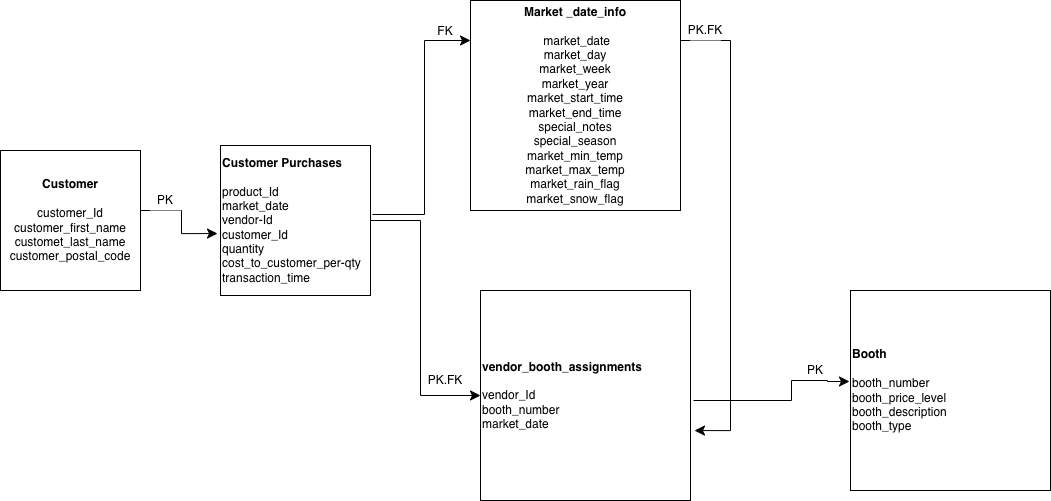

The diagram above was exported from draw.io. Its source (the exported page's mxGraphModel, read from the mxfile embedded in the PNG):
<mxGraphModel dx="1426" dy="824" grid="1" gridSize="10" guides="1" tooltips="1" connect="1" arrows="1" fold="1" page="1" pageScale="1" pageWidth="827" pageHeight="1169" math="0" shadow="0">
  <root>
    <mxCell id="0" />
    <mxCell id="1" parent="0" />
    <mxCell id="6fd7Gn7Ueuy4KNSa0J_S-3" value="&lt;div&gt;&lt;b style=&quot;background-color: transparent; color: light-dark(rgb(0, 0, 0), rgb(255, 255, 255));&quot;&gt;Customer Purchases&lt;/b&gt;&lt;/div&gt;&lt;div&gt;&lt;b&gt;&lt;br&gt;&lt;/b&gt;&lt;/div&gt;&lt;div&gt;product_Id&lt;/div&gt;&lt;div&gt;&lt;span style=&quot;background-color: transparent; color: light-dark(rgb(0, 0, 0), rgb(255, 255, 255));&quot;&gt;market_date&lt;/span&gt;&lt;/div&gt;&lt;div&gt;vendor-Id&lt;/div&gt;&lt;div&gt;customer_Id&lt;/div&gt;&lt;div&gt;quantity&lt;/div&gt;&lt;div&gt;cost_to_customer_per-qty&lt;/div&gt;&lt;div&gt;transaction_time&lt;/div&gt;" style="whiteSpace=wrap;html=1;aspect=fixed;align=left;" parent="1" vertex="1">
      <mxGeometry x="240" y="305" width="150" height="150" as="geometry" />
    </mxCell>
    <mxCell id="6fd7Gn7Ueuy4KNSa0J_S-4" value="&lt;b&gt;vendor_booth_assignments&lt;/b&gt;&lt;div&gt;&lt;br&gt;&lt;/div&gt;&lt;div&gt;vendor_Id&lt;/div&gt;&lt;div&gt;booth_number&lt;/div&gt;&lt;div&gt;market_date&lt;/div&gt;" style="whiteSpace=wrap;html=1;aspect=fixed;align=left;" parent="1" vertex="1">
      <mxGeometry x="500" y="450" width="210" height="210" as="geometry" />
    </mxCell>
    <mxCell id="6fd7Gn7Ueuy4KNSa0J_S-5" value="&lt;b&gt;Market _date_info&lt;/b&gt;&lt;div&gt;&lt;span style=&quot;background-color: transparent; color: light-dark(rgb(0, 0, 0), rgb(255, 255, 255));&quot;&gt;&lt;b&gt;&lt;br&gt;&lt;/b&gt;&lt;/span&gt;&lt;/div&gt;&lt;div&gt;&lt;span style=&quot;background-color: transparent; color: light-dark(rgb(0, 0, 0), rgb(255, 255, 255));&quot;&gt;&amp;nbsp;market_date&lt;/span&gt;&lt;div&gt;market_day&lt;/div&gt;&lt;div&gt;market_week&lt;/div&gt;&lt;div&gt;market_year&lt;/div&gt;&lt;div&gt;market_start_time&lt;/div&gt;&lt;div&gt;market_end_time&lt;/div&gt;&lt;div&gt;special_notes&lt;/div&gt;&lt;div&gt;special_season&lt;/div&gt;&lt;div&gt;market_min_temp&lt;/div&gt;&lt;div&gt;market_max_temp&lt;/div&gt;&lt;div&gt;market_rain_flag&lt;/div&gt;&lt;div&gt;market_snow_flag&lt;/div&gt;&lt;/div&gt;" style="whiteSpace=wrap;html=1;aspect=fixed;" parent="1" vertex="1">
      <mxGeometry x="490" y="160" width="210" height="210" as="geometry" />
    </mxCell>
    <mxCell id="6fd7Gn7Ueuy4KNSa0J_S-8" value="" style="edgeStyle=segmentEdgeStyle;endArrow=classic;html=1;curved=0;rounded=0;endSize=8;startSize=8;sourcePerimeterSpacing=0;targetPerimeterSpacing=0;exitX=1.013;exitY=0.46;exitDx=0;exitDy=0;exitPerimeter=0;" parent="1" source="6fd7Gn7Ueuy4KNSa0J_S-3" edge="1">
      <mxGeometry width="100" relative="1" as="geometry">
        <mxPoint x="400" y="370" as="sourcePoint" />
        <mxPoint x="490" y="200" as="targetPoint" />
        <Array as="points">
          <mxPoint x="444" y="374" />
          <mxPoint x="444" y="200" />
          <mxPoint x="490" y="200" />
        </Array>
      </mxGeometry>
    </mxCell>
    <mxCell id="SrOf4qUJ2CK95IYArtPM-3" value="&lt;div&gt;&lt;b&gt;Booth&lt;/b&gt;&lt;/div&gt;&lt;div&gt;&lt;b&gt;&lt;br&gt;&lt;/b&gt;&lt;/div&gt;&lt;div&gt;booth_number&lt;/div&gt;&lt;div&gt;booth_price_level&lt;/div&gt;&lt;div&gt;booth_description&lt;/div&gt;&lt;div&gt;booth_type&lt;/div&gt;" style="whiteSpace=wrap;html=1;aspect=fixed;align=left;" vertex="1" parent="1">
      <mxGeometry x="870" y="450" width="200" height="200" as="geometry" />
    </mxCell>
    <mxCell id="SrOf4qUJ2CK95IYArtPM-8" value="&lt;b&gt;Customer&lt;/b&gt;&lt;div&gt;&lt;br&gt;&lt;/div&gt;&lt;div&gt;customer_Id&lt;/div&gt;&lt;div&gt;customer_first_name&lt;/div&gt;&lt;div&gt;customet_last_name&lt;/div&gt;&lt;div&gt;customer_postal_code&lt;/div&gt;" style="whiteSpace=wrap;html=1;aspect=fixed;" vertex="1" parent="1">
      <mxGeometry x="20" y="310" width="140" height="140" as="geometry" />
    </mxCell>
    <mxCell id="SrOf4qUJ2CK95IYArtPM-14" value="" style="edgeStyle=segmentEdgeStyle;endArrow=classic;html=1;curved=0;rounded=0;endSize=8;startSize=8;sourcePerimeterSpacing=0;targetPerimeterSpacing=0;exitX=0.994;exitY=0.565;exitDx=0;exitDy=0;exitPerimeter=0;entryX=-0.02;entryY=0.587;entryDx=0;entryDy=0;entryPerimeter=0;" edge="1" parent="1" target="6fd7Gn7Ueuy4KNSa0J_S-3">
      <mxGeometry width="100" relative="1" as="geometry">
        <mxPoint x="160" y="370" as="sourcePoint" />
        <mxPoint x="230" y="394" as="targetPoint" />
        <Array as="points">
          <mxPoint x="201" y="370" />
          <mxPoint x="201" y="393" />
        </Array>
      </mxGeometry>
    </mxCell>
    <mxCell id="SrOf4qUJ2CK95IYArtPM-15" value="" style="edgeStyle=segmentEdgeStyle;endArrow=classic;html=1;curved=0;rounded=0;endSize=8;startSize=8;sourcePerimeterSpacing=0;targetPerimeterSpacing=0;exitX=1;exitY=0.5;exitDx=0;exitDy=0;entryX=0;entryY=0.5;entryDx=0;entryDy=0;" edge="1" parent="1" source="6fd7Gn7Ueuy4KNSa0J_S-3" target="6fd7Gn7Ueuy4KNSa0J_S-4">
      <mxGeometry width="100" relative="1" as="geometry">
        <mxPoint x="423" y="510" as="sourcePoint" />
        <mxPoint x="500" y="533" as="targetPoint" />
        <Array as="points">
          <mxPoint x="440" y="380" />
          <mxPoint x="440" y="555" />
        </Array>
      </mxGeometry>
    </mxCell>
    <mxCell id="SrOf4qUJ2CK95IYArtPM-19" value="PK" style="rounded=0;whiteSpace=wrap;html=1;strokeColor=none;" vertex="1" parent="1">
      <mxGeometry x="170" y="350" width="30" height="20" as="geometry" />
    </mxCell>
    <mxCell id="SrOf4qUJ2CK95IYArtPM-21" value="PK" style="rounded=0;whiteSpace=wrap;html=1;strokeColor=none;" vertex="1" parent="1">
      <mxGeometry x="820" y="520" width="30" height="20" as="geometry" />
    </mxCell>
    <mxCell id="SrOf4qUJ2CK95IYArtPM-22" value="FK" style="rounded=0;whiteSpace=wrap;html=1;strokeColor=none;" vertex="1" parent="1">
      <mxGeometry x="450" y="190" width="30" as="geometry" />
    </mxCell>
    <mxCell id="SrOf4qUJ2CK95IYArtPM-26" value="PK.FK" style="rounded=0;whiteSpace=wrap;html=1;strokeColor=none;" vertex="1" parent="1">
      <mxGeometry x="450" y="530" width="30" height="20" as="geometry" />
    </mxCell>
    <mxCell id="SrOf4qUJ2CK95IYArtPM-29" value="" style="edgeStyle=segmentEdgeStyle;endArrow=classic;html=1;curved=0;rounded=0;endSize=8;startSize=8;sourcePerimeterSpacing=0;targetPerimeterSpacing=0;entryX=-0.005;entryY=0.455;entryDx=0;entryDy=0;entryPerimeter=0;" edge="1" parent="1" target="SrOf4qUJ2CK95IYArtPM-3">
      <mxGeometry width="100" relative="1" as="geometry">
        <mxPoint x="713" y="560" as="sourcePoint" />
        <mxPoint x="847" y="573" as="targetPoint" />
        <Array as="points">
          <mxPoint x="811" y="560" />
          <mxPoint x="811" y="540" />
          <mxPoint x="847" y="540" />
          <mxPoint x="847" y="541" />
        </Array>
      </mxGeometry>
    </mxCell>
    <mxCell id="SrOf4qUJ2CK95IYArtPM-31" value="" style="edgeStyle=segmentEdgeStyle;endArrow=classic;html=1;curved=0;rounded=0;endSize=8;startSize=8;sourcePerimeterSpacing=0;targetPerimeterSpacing=0;exitX=1;exitY=0.5;exitDx=0;exitDy=0;entryX=1.019;entryY=0.667;entryDx=0;entryDy=0;entryPerimeter=0;" edge="1" parent="1" target="6fd7Gn7Ueuy4KNSa0J_S-4">
      <mxGeometry width="100" relative="1" as="geometry">
        <mxPoint x="700" y="200" as="sourcePoint" />
        <mxPoint x="720" y="590" as="targetPoint" />
        <Array as="points">
          <mxPoint x="750" y="200" />
          <mxPoint x="750" y="590" />
        </Array>
      </mxGeometry>
    </mxCell>
    <mxCell id="SrOf4qUJ2CK95IYArtPM-34" value="PK.FK" style="rounded=0;whiteSpace=wrap;html=1;strokeColor=none;" vertex="1" parent="1">
      <mxGeometry x="710" y="180" width="30" height="20" as="geometry" />
    </mxCell>
  </root>
</mxGraphModel>